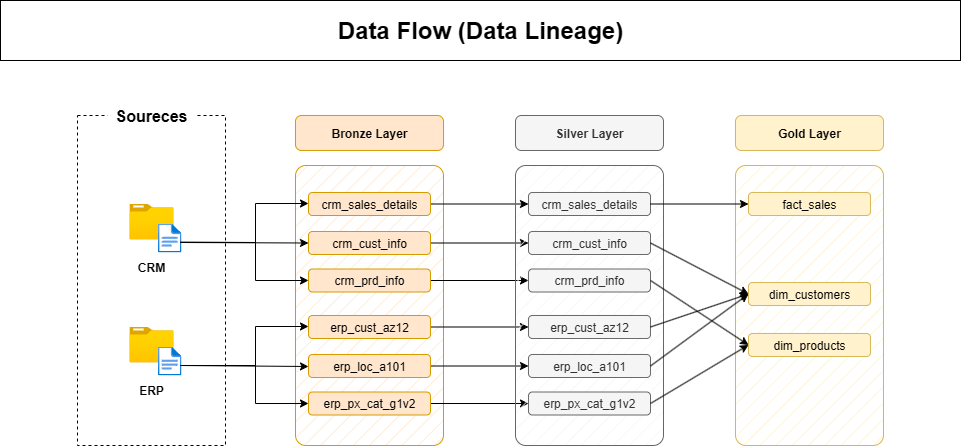

The diagram above was exported from draw.io. Its source (the exported page's mxGraphModel, read from the mxfile embedded in the PNG):
<mxGraphModel dx="1383" dy="776" grid="1" gridSize="10" guides="1" tooltips="1" connect="1" arrows="1" fold="1" page="1" pageScale="1" pageWidth="850" pageHeight="1100" math="0" shadow="0">
  <root>
    <mxCell id="0" />
    <mxCell id="1" parent="0" />
    <mxCell id="2ij2O4JDY8Sdu6QuzEIv-1" value="" style="rounded=0;whiteSpace=wrap;html=1;dashed=1;fillColor=none;" vertex="1" parent="1">
      <mxGeometry x="77" y="185" width="148" height="330" as="geometry" />
    </mxCell>
    <mxCell id="2ij2O4JDY8Sdu6QuzEIv-2" value="&lt;font style=&quot;font-size: 16px;&quot;&gt;&lt;b style=&quot;&quot;&gt;Soureces&lt;/b&gt;&lt;/font&gt;" style="text;html=1;align=center;verticalAlign=middle;whiteSpace=wrap;rounded=0;fillColor=default;" vertex="1" parent="1">
      <mxGeometry x="107" y="170" width="88" height="30" as="geometry" />
    </mxCell>
    <mxCell id="2ij2O4JDY8Sdu6QuzEIv-6" value="" style="image;aspect=fixed;html=1;points=[];align=center;fontSize=12;image=img/lib/azure2/general/Folder_Blank.svg;" vertex="1" parent="1">
      <mxGeometry x="128.82" y="396" width="44.36" height="36" as="geometry" />
    </mxCell>
    <mxCell id="2ij2O4JDY8Sdu6QuzEIv-7" value="" style="image;aspect=fixed;html=1;points=[];align=center;fontSize=12;image=img/lib/azure2/general/File.svg;" vertex="1" parent="1">
      <mxGeometry x="157.46" y="416" width="23.54" height="29" as="geometry" />
    </mxCell>
    <mxCell id="2ij2O4JDY8Sdu6QuzEIv-8" value="&lt;b&gt;ERP&lt;/b&gt;" style="text;html=1;align=center;verticalAlign=middle;whiteSpace=wrap;rounded=0;" vertex="1" parent="1">
      <mxGeometry x="121" y="445" width="60" height="30" as="geometry" />
    </mxCell>
    <mxCell id="2ij2O4JDY8Sdu6QuzEIv-65" value="" style="rounded=1;whiteSpace=wrap;html=1;arcSize=7;fillColor=#ffe6cc;strokeColor=#d79b00;fillStyle=hatch;" vertex="1" parent="1">
      <mxGeometry x="295" y="235" width="148" height="280" as="geometry" />
    </mxCell>
    <mxCell id="2ij2O4JDY8Sdu6QuzEIv-67" value="&lt;b&gt;Bronze Layer&lt;/b&gt;" style="rounded=1;whiteSpace=wrap;html=1;arcSize=17;fillColor=#ffe6cc;strokeColor=#d79b00;" vertex="1" parent="1">
      <mxGeometry x="295" y="185" width="148" height="35" as="geometry" />
    </mxCell>
    <mxCell id="2ij2O4JDY8Sdu6QuzEIv-93" style="edgeStyle=orthogonalEdgeStyle;rounded=0;orthogonalLoop=1;jettySize=auto;html=1;entryX=0;entryY=0.5;entryDx=0;entryDy=0;" edge="1" parent="1" source="2ij2O4JDY8Sdu6QuzEIv-68" target="2ij2O4JDY8Sdu6QuzEIv-76">
      <mxGeometry relative="1" as="geometry" />
    </mxCell>
    <mxCell id="2ij2O4JDY8Sdu6QuzEIv-68" value="crm_sales_details" style="rounded=1;whiteSpace=wrap;html=1;arcSize=17;fillColor=#ffe6cc;strokeColor=#d79b00;" vertex="1" parent="1">
      <mxGeometry x="308" y="262" width="122" height="23" as="geometry" />
    </mxCell>
    <mxCell id="2ij2O4JDY8Sdu6QuzEIv-94" style="edgeStyle=orthogonalEdgeStyle;rounded=0;orthogonalLoop=1;jettySize=auto;html=1;entryX=0;entryY=0.5;entryDx=0;entryDy=0;" edge="1" parent="1" source="2ij2O4JDY8Sdu6QuzEIv-69" target="2ij2O4JDY8Sdu6QuzEIv-77">
      <mxGeometry relative="1" as="geometry" />
    </mxCell>
    <mxCell id="2ij2O4JDY8Sdu6QuzEIv-69" value="crm_cust_info" style="rounded=1;whiteSpace=wrap;html=1;arcSize=17;fillColor=#ffe6cc;strokeColor=#d79b00;" vertex="1" parent="1">
      <mxGeometry x="308" y="301" width="122" height="23" as="geometry" />
    </mxCell>
    <mxCell id="2ij2O4JDY8Sdu6QuzEIv-95" style="edgeStyle=orthogonalEdgeStyle;rounded=0;orthogonalLoop=1;jettySize=auto;html=1;entryX=0;entryY=0.5;entryDx=0;entryDy=0;" edge="1" parent="1" source="2ij2O4JDY8Sdu6QuzEIv-70" target="2ij2O4JDY8Sdu6QuzEIv-78">
      <mxGeometry relative="1" as="geometry" />
    </mxCell>
    <mxCell id="2ij2O4JDY8Sdu6QuzEIv-70" value="crm_prd_info" style="rounded=1;whiteSpace=wrap;html=1;arcSize=17;fillColor=#ffe6cc;strokeColor=#d79b00;" vertex="1" parent="1">
      <mxGeometry x="308" y="338.5" width="122" height="23" as="geometry" />
    </mxCell>
    <mxCell id="2ij2O4JDY8Sdu6QuzEIv-96" style="edgeStyle=orthogonalEdgeStyle;rounded=0;orthogonalLoop=1;jettySize=auto;html=1;entryX=0;entryY=0.5;entryDx=0;entryDy=0;" edge="1" parent="1" source="2ij2O4JDY8Sdu6QuzEIv-71" target="2ij2O4JDY8Sdu6QuzEIv-79">
      <mxGeometry relative="1" as="geometry" />
    </mxCell>
    <mxCell id="2ij2O4JDY8Sdu6QuzEIv-71" value="erp_cust_az12" style="rounded=1;whiteSpace=wrap;html=1;arcSize=17;fillColor=#ffe6cc;strokeColor=#d79b00;" vertex="1" parent="1">
      <mxGeometry x="308" y="385" width="122" height="23" as="geometry" />
    </mxCell>
    <mxCell id="2ij2O4JDY8Sdu6QuzEIv-97" style="edgeStyle=orthogonalEdgeStyle;rounded=0;orthogonalLoop=1;jettySize=auto;html=1;" edge="1" parent="1" source="2ij2O4JDY8Sdu6QuzEIv-72" target="2ij2O4JDY8Sdu6QuzEIv-80">
      <mxGeometry relative="1" as="geometry" />
    </mxCell>
    <mxCell id="2ij2O4JDY8Sdu6QuzEIv-72" value="erp_loc_a101" style="rounded=1;whiteSpace=wrap;html=1;arcSize=17;fillColor=#ffe6cc;strokeColor=#d79b00;" vertex="1" parent="1">
      <mxGeometry x="308" y="424" width="122" height="23" as="geometry" />
    </mxCell>
    <mxCell id="2ij2O4JDY8Sdu6QuzEIv-98" style="edgeStyle=orthogonalEdgeStyle;rounded=0;orthogonalLoop=1;jettySize=auto;html=1;entryX=0;entryY=0.5;entryDx=0;entryDy=0;" edge="1" parent="1" source="2ij2O4JDY8Sdu6QuzEIv-73" target="2ij2O4JDY8Sdu6QuzEIv-81">
      <mxGeometry relative="1" as="geometry" />
    </mxCell>
    <mxCell id="2ij2O4JDY8Sdu6QuzEIv-73" value="erp_px_cat_g1v2" style="rounded=1;whiteSpace=wrap;html=1;arcSize=17;fillColor=#ffe6cc;strokeColor=#d79b00;" vertex="1" parent="1">
      <mxGeometry x="308" y="461.5" width="122" height="23" as="geometry" />
    </mxCell>
    <mxCell id="2ij2O4JDY8Sdu6QuzEIv-74" value="" style="rounded=1;whiteSpace=wrap;html=1;arcSize=7;fillColor=#f5f5f5;strokeColor=#666666;fillStyle=hatch;fontColor=#333333;" vertex="1" parent="1">
      <mxGeometry x="515" y="235" width="148" height="280" as="geometry" />
    </mxCell>
    <mxCell id="2ij2O4JDY8Sdu6QuzEIv-75" value="&lt;b&gt;Silver Layer&lt;/b&gt;" style="rounded=1;whiteSpace=wrap;html=1;arcSize=17;fillColor=#f5f5f5;strokeColor=#666666;fontColor=#333333;" vertex="1" parent="1">
      <mxGeometry x="515" y="185" width="148" height="35" as="geometry" />
    </mxCell>
    <mxCell id="2ij2O4JDY8Sdu6QuzEIv-76" value="crm_sales_details" style="rounded=1;whiteSpace=wrap;html=1;arcSize=17;fillColor=#f5f5f5;strokeColor=#666666;fontColor=#333333;" vertex="1" parent="1">
      <mxGeometry x="528" y="262" width="122" height="23" as="geometry" />
    </mxCell>
    <mxCell id="2ij2O4JDY8Sdu6QuzEIv-77" value="crm_cust_info" style="rounded=1;whiteSpace=wrap;html=1;arcSize=17;fillColor=#f5f5f5;strokeColor=#666666;fontColor=#333333;" vertex="1" parent="1">
      <mxGeometry x="528" y="301" width="122" height="23" as="geometry" />
    </mxCell>
    <mxCell id="2ij2O4JDY8Sdu6QuzEIv-78" value="crm_prd_info" style="rounded=1;whiteSpace=wrap;html=1;arcSize=17;fillColor=#f5f5f5;strokeColor=#666666;fontColor=#333333;" vertex="1" parent="1">
      <mxGeometry x="528" y="338.5" width="122" height="23" as="geometry" />
    </mxCell>
    <mxCell id="2ij2O4JDY8Sdu6QuzEIv-79" value="erp_cust_az12" style="rounded=1;whiteSpace=wrap;html=1;arcSize=17;fillColor=#f5f5f5;strokeColor=#666666;fontColor=#333333;" vertex="1" parent="1">
      <mxGeometry x="528" y="385" width="122" height="23" as="geometry" />
    </mxCell>
    <mxCell id="2ij2O4JDY8Sdu6QuzEIv-80" value="erp_loc_a101" style="rounded=1;whiteSpace=wrap;html=1;arcSize=17;fillColor=#f5f5f5;strokeColor=#666666;fontColor=#333333;" vertex="1" parent="1">
      <mxGeometry x="528" y="424" width="122" height="23" as="geometry" />
    </mxCell>
    <mxCell id="2ij2O4JDY8Sdu6QuzEIv-81" value="erp_px_cat_g1v2" style="rounded=1;whiteSpace=wrap;html=1;arcSize=17;fillColor=#f5f5f5;strokeColor=#666666;fontColor=#333333;" vertex="1" parent="1">
      <mxGeometry x="528" y="461.5" width="122" height="23" as="geometry" />
    </mxCell>
    <mxCell id="2ij2O4JDY8Sdu6QuzEIv-83" value="" style="group" vertex="1" connectable="0" parent="1">
      <mxGeometry x="121" y="273" width="60" height="79" as="geometry" />
    </mxCell>
    <mxCell id="2ij2O4JDY8Sdu6QuzEIv-3" value="" style="image;aspect=fixed;html=1;points=[];align=center;fontSize=12;image=img/lib/azure2/general/Folder_Blank.svg;fontStyle=1" vertex="1" parent="2ij2O4JDY8Sdu6QuzEIv-83">
      <mxGeometry x="7.819999999999993" width="44.36" height="36" as="geometry" />
    </mxCell>
    <mxCell id="2ij2O4JDY8Sdu6QuzEIv-4" value="" style="image;aspect=fixed;html=1;points=[];align=center;fontSize=12;image=img/lib/azure2/general/File.svg;fontStyle=1" vertex="1" parent="2ij2O4JDY8Sdu6QuzEIv-83">
      <mxGeometry x="36.46000000000001" y="20" width="23.54" height="29" as="geometry" />
    </mxCell>
    <mxCell id="2ij2O4JDY8Sdu6QuzEIv-5" value="&lt;span&gt;CRM&lt;/span&gt;" style="text;html=1;align=center;verticalAlign=middle;whiteSpace=wrap;rounded=0;fontStyle=1" vertex="1" parent="2ij2O4JDY8Sdu6QuzEIv-83">
      <mxGeometry y="49" width="60" height="30" as="geometry" />
    </mxCell>
    <mxCell id="2ij2O4JDY8Sdu6QuzEIv-87" value="" style="endArrow=classic;html=1;rounded=0;entryX=0;entryY=0.5;entryDx=0;entryDy=0;" edge="1" parent="1" target="2ij2O4JDY8Sdu6QuzEIv-69">
      <mxGeometry width="50" height="50" relative="1" as="geometry">
        <mxPoint x="180" y="312" as="sourcePoint" />
        <mxPoint x="265" y="265" as="targetPoint" />
      </mxGeometry>
    </mxCell>
    <mxCell id="2ij2O4JDY8Sdu6QuzEIv-88" value="" style="endArrow=classic;html=1;rounded=0;entryX=0;entryY=0.5;entryDx=0;entryDy=0;exitX=0.95;exitY=0.646;exitDx=0;exitDy=0;exitPerimeter=0;" edge="1" parent="1" source="2ij2O4JDY8Sdu6QuzEIv-4">
      <mxGeometry width="50" height="50" relative="1" as="geometry">
        <mxPoint x="180" y="272" as="sourcePoint" />
        <mxPoint x="308" y="273" as="targetPoint" />
        <Array as="points">
          <mxPoint x="255" y="312" />
          <mxPoint x="255" y="273" />
        </Array>
      </mxGeometry>
    </mxCell>
    <mxCell id="2ij2O4JDY8Sdu6QuzEIv-89" value="" style="endArrow=classic;html=1;rounded=0;entryX=0;entryY=0.5;entryDx=0;entryDy=0;exitX=0.975;exitY=0.649;exitDx=0;exitDy=0;exitPerimeter=0;" edge="1" parent="1" source="2ij2O4JDY8Sdu6QuzEIv-4" target="2ij2O4JDY8Sdu6QuzEIv-70">
      <mxGeometry width="50" height="50" relative="1" as="geometry">
        <mxPoint x="180.78814" y="309.343" as="sourcePoint" />
        <mxPoint x="308" y="347" as="targetPoint" />
        <Array as="points">
          <mxPoint x="255" y="312" />
          <mxPoint x="255" y="350" />
        </Array>
      </mxGeometry>
    </mxCell>
    <mxCell id="2ij2O4JDY8Sdu6QuzEIv-90" value="" style="endArrow=classic;html=1;rounded=0;entryX=0;entryY=0.5;entryDx=0;entryDy=0;" edge="1" parent="1">
      <mxGeometry width="50" height="50" relative="1" as="geometry">
        <mxPoint x="180" y="435" as="sourcePoint" />
        <mxPoint x="308" y="436" as="targetPoint" />
      </mxGeometry>
    </mxCell>
    <mxCell id="2ij2O4JDY8Sdu6QuzEIv-91" value="" style="endArrow=classic;html=1;rounded=0;entryX=0;entryY=0.5;entryDx=0;entryDy=0;exitX=0.95;exitY=0.646;exitDx=0;exitDy=0;exitPerimeter=0;" edge="1" parent="1">
      <mxGeometry width="50" height="50" relative="1" as="geometry">
        <mxPoint x="180" y="435" as="sourcePoint" />
        <mxPoint x="308" y="396" as="targetPoint" />
        <Array as="points">
          <mxPoint x="255" y="435" />
          <mxPoint x="255" y="396" />
        </Array>
      </mxGeometry>
    </mxCell>
    <mxCell id="2ij2O4JDY8Sdu6QuzEIv-92" value="" style="endArrow=classic;html=1;rounded=0;entryX=0;entryY=0.5;entryDx=0;entryDy=0;exitX=0.975;exitY=0.649;exitDx=0;exitDy=0;exitPerimeter=0;" edge="1" parent="1">
      <mxGeometry width="50" height="50" relative="1" as="geometry">
        <mxPoint x="180" y="435" as="sourcePoint" />
        <mxPoint x="308" y="473" as="targetPoint" />
        <Array as="points">
          <mxPoint x="255" y="435" />
          <mxPoint x="255" y="473" />
        </Array>
      </mxGeometry>
    </mxCell>
    <mxCell id="2ij2O4JDY8Sdu6QuzEIv-99" value="" style="rounded=1;whiteSpace=wrap;html=1;arcSize=7;fillColor=#fff2cc;strokeColor=#d6b656;fillStyle=hatch;" vertex="1" parent="1">
      <mxGeometry x="735" y="235" width="148" height="280" as="geometry" />
    </mxCell>
    <mxCell id="2ij2O4JDY8Sdu6QuzEIv-100" value="&lt;b&gt;Gold Layer&lt;/b&gt;" style="rounded=1;whiteSpace=wrap;html=1;arcSize=17;fillColor=#fff2cc;strokeColor=#d6b656;" vertex="1" parent="1">
      <mxGeometry x="735" y="185" width="148" height="35" as="geometry" />
    </mxCell>
    <mxCell id="2ij2O4JDY8Sdu6QuzEIv-101" value="fact_sales" style="rounded=1;whiteSpace=wrap;html=1;arcSize=17;fillColor=#fff2cc;strokeColor=#d6b656;" vertex="1" parent="1">
      <mxGeometry x="748" y="262" width="122" height="23" as="geometry" />
    </mxCell>
    <mxCell id="2ij2O4JDY8Sdu6QuzEIv-103" value="dim_customers" style="rounded=1;whiteSpace=wrap;html=1;arcSize=17;fillColor=#fff2cc;strokeColor=#d6b656;" vertex="1" parent="1">
      <mxGeometry x="748" y="352" width="122" height="23" as="geometry" />
    </mxCell>
    <mxCell id="2ij2O4JDY8Sdu6QuzEIv-105" value="dim_products" style="rounded=1;whiteSpace=wrap;html=1;arcSize=17;fillColor=#fff2cc;strokeColor=#d6b656;" vertex="1" parent="1">
      <mxGeometry x="748" y="403" width="122" height="23" as="geometry" />
    </mxCell>
    <mxCell id="2ij2O4JDY8Sdu6QuzEIv-110" style="rounded=0;orthogonalLoop=1;jettySize=auto;html=1;entryX=0;entryY=0.5;entryDx=0;entryDy=0;exitX=1;exitY=0.5;exitDx=0;exitDy=0;" edge="1" parent="1" source="2ij2O4JDY8Sdu6QuzEIv-79" target="2ij2O4JDY8Sdu6QuzEIv-103">
      <mxGeometry relative="1" as="geometry" />
    </mxCell>
    <mxCell id="2ij2O4JDY8Sdu6QuzEIv-111" style="rounded=0;orthogonalLoop=1;jettySize=auto;html=1;exitX=1;exitY=0.5;exitDx=0;exitDy=0;entryX=0;entryY=0.5;entryDx=0;entryDy=0;" edge="1" parent="1" source="2ij2O4JDY8Sdu6QuzEIv-80" target="2ij2O4JDY8Sdu6QuzEIv-103">
      <mxGeometry relative="1" as="geometry">
        <mxPoint x="745" y="355" as="targetPoint" />
      </mxGeometry>
    </mxCell>
    <mxCell id="2ij2O4JDY8Sdu6QuzEIv-112" style="rounded=0;orthogonalLoop=1;jettySize=auto;html=1;entryX=0;entryY=0.5;entryDx=0;entryDy=0;exitX=1;exitY=0.5;exitDx=0;exitDy=0;" edge="1" parent="1" source="2ij2O4JDY8Sdu6QuzEIv-81" target="2ij2O4JDY8Sdu6QuzEIv-105">
      <mxGeometry relative="1" as="geometry" />
    </mxCell>
    <mxCell id="2ij2O4JDY8Sdu6QuzEIv-108" style="rounded=0;orthogonalLoop=1;jettySize=auto;html=1;entryX=0;entryY=0.5;entryDx=0;entryDy=0;exitX=1;exitY=0.5;exitDx=0;exitDy=0;" edge="1" parent="1" source="2ij2O4JDY8Sdu6QuzEIv-77" target="2ij2O4JDY8Sdu6QuzEIv-103">
      <mxGeometry relative="1" as="geometry" />
    </mxCell>
    <mxCell id="2ij2O4JDY8Sdu6QuzEIv-109" style="rounded=0;orthogonalLoop=1;jettySize=auto;html=1;entryX=0;entryY=0.5;entryDx=0;entryDy=0;exitX=1;exitY=0.5;exitDx=0;exitDy=0;" edge="1" parent="1" source="2ij2O4JDY8Sdu6QuzEIv-78" target="2ij2O4JDY8Sdu6QuzEIv-105">
      <mxGeometry relative="1" as="geometry" />
    </mxCell>
    <mxCell id="2ij2O4JDY8Sdu6QuzEIv-107" style="edgeStyle=orthogonalEdgeStyle;rounded=0;orthogonalLoop=1;jettySize=auto;html=1;entryX=0;entryY=0.5;entryDx=0;entryDy=0;" edge="1" parent="1" source="2ij2O4JDY8Sdu6QuzEIv-76" target="2ij2O4JDY8Sdu6QuzEIv-101">
      <mxGeometry relative="1" as="geometry" />
    </mxCell>
    <mxCell id="2ij2O4JDY8Sdu6QuzEIv-114" value="&lt;b&gt;&lt;font style=&quot;font-size: 24px;&quot;&gt;Data Flow (Data Lineage)&lt;/font&gt;&lt;/b&gt;" style="rounded=0;whiteSpace=wrap;html=1;strokeColor=default;" vertex="1" parent="1">
      <mxGeometry y="70" width="960" height="60" as="geometry" />
    </mxCell>
  </root>
</mxGraphModel>